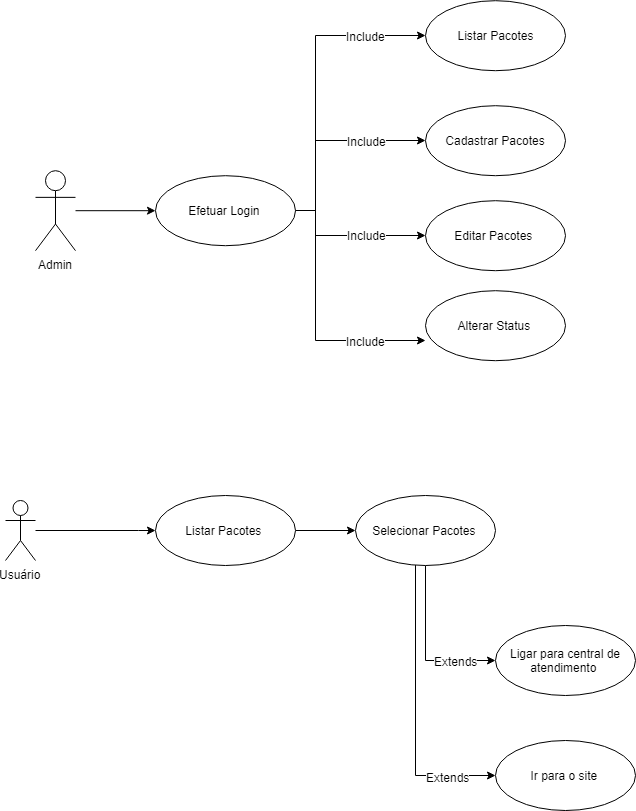

The diagram above was exported from draw.io. Its source (the exported page's mxGraphModel, read from the mxfile embedded in the PNG):
<mxGraphModel dx="1038" dy="582" grid="1" gridSize="10" guides="1" tooltips="1" connect="1" arrows="1" fold="1" page="1" pageScale="1" pageWidth="827" pageHeight="1169" math="0" shadow="0">
  <root>
    <mxCell id="0" />
    <mxCell id="1" parent="0" />
    <mxCell id="IfNydPffSi1bOH8w1QOn-7" value="" style="edgeStyle=orthogonalEdgeStyle;rounded=0;orthogonalLoop=1;jettySize=auto;html=1;" edge="1" parent="1" source="IfNydPffSi1bOH8w1QOn-1" target="IfNydPffSi1bOH8w1QOn-2">
      <mxGeometry relative="1" as="geometry" />
    </mxCell>
    <mxCell id="IfNydPffSi1bOH8w1QOn-1" value="Admin" style="shape=umlActor;verticalLabelPosition=bottom;labelBackgroundColor=#ffffff;verticalAlign=top;html=1;" vertex="1" parent="1">
      <mxGeometry x="170" y="200.19998168945312" width="40" height="80" as="geometry" />
    </mxCell>
    <mxCell id="IfNydPffSi1bOH8w1QOn-8" style="edgeStyle=orthogonalEdgeStyle;rounded=0;orthogonalLoop=1;jettySize=auto;html=1;entryX=0;entryY=0.5;entryDx=0;entryDy=0;" edge="1" parent="1" source="IfNydPffSi1bOH8w1QOn-2" target="IfNydPffSi1bOH8w1QOn-4">
      <mxGeometry relative="1" as="geometry">
        <Array as="points">
          <mxPoint x="450" y="240" />
          <mxPoint x="450" y="65" />
        </Array>
      </mxGeometry>
    </mxCell>
    <mxCell id="IfNydPffSi1bOH8w1QOn-14" value="Include" style="text;html=1;resizable=0;points=[];align=center;verticalAlign=middle;labelBackgroundColor=#ffffff;" vertex="1" connectable="0" parent="IfNydPffSi1bOH8w1QOn-8">
      <mxGeometry x="0.4351" relative="1" as="geometry">
        <mxPoint x="26" as="offset" />
      </mxGeometry>
    </mxCell>
    <mxCell id="IfNydPffSi1bOH8w1QOn-9" style="edgeStyle=orthogonalEdgeStyle;rounded=0;orthogonalLoop=1;jettySize=auto;html=1;entryX=0;entryY=0.5;entryDx=0;entryDy=0;exitX=1;exitY=0.5;exitDx=0;exitDy=0;" edge="1" parent="1" source="IfNydPffSi1bOH8w1QOn-2" target="IfNydPffSi1bOH8w1QOn-6">
      <mxGeometry relative="1" as="geometry">
        <Array as="points">
          <mxPoint x="450" y="240" />
          <mxPoint x="450" y="170" />
        </Array>
      </mxGeometry>
    </mxCell>
    <mxCell id="IfNydPffSi1bOH8w1QOn-16" value="Include" style="text;html=1;resizable=0;points=[];align=center;verticalAlign=middle;labelBackgroundColor=#ffffff;" vertex="1" connectable="0" parent="IfNydPffSi1bOH8w1QOn-9">
      <mxGeometry x="0.1543" y="1" relative="1" as="geometry">
        <mxPoint x="25" y="1" as="offset" />
      </mxGeometry>
    </mxCell>
    <mxCell id="IfNydPffSi1bOH8w1QOn-10" style="edgeStyle=orthogonalEdgeStyle;rounded=0;orthogonalLoop=1;jettySize=auto;html=1;" edge="1" parent="1" source="IfNydPffSi1bOH8w1QOn-2" target="IfNydPffSi1bOH8w1QOn-5">
      <mxGeometry relative="1" as="geometry">
        <Array as="points">
          <mxPoint x="450" y="240" />
          <mxPoint x="450" y="265" />
        </Array>
      </mxGeometry>
    </mxCell>
    <mxCell id="IfNydPffSi1bOH8w1QOn-11" style="edgeStyle=orthogonalEdgeStyle;rounded=0;orthogonalLoop=1;jettySize=auto;html=1;entryX=0;entryY=0.714;entryDx=0;entryDy=0;entryPerimeter=0;" edge="1" parent="1" source="IfNydPffSi1bOH8w1QOn-2" target="IfNydPffSi1bOH8w1QOn-3">
      <mxGeometry relative="1" as="geometry">
        <Array as="points">
          <mxPoint x="450" y="240" />
          <mxPoint x="450" y="370" />
        </Array>
      </mxGeometry>
    </mxCell>
    <mxCell id="IfNydPffSi1bOH8w1QOn-17" value="Include" style="text;html=1;resizable=0;points=[];align=center;verticalAlign=middle;labelBackgroundColor=#ffffff;" vertex="1" connectable="0" parent="IfNydPffSi1bOH8w1QOn-11">
      <mxGeometry x="-0.65" y="-23" relative="1" as="geometry">
        <mxPoint x="73" y="-1" as="offset" />
      </mxGeometry>
    </mxCell>
    <mxCell id="IfNydPffSi1bOH8w1QOn-18" value="Include" style="text;html=1;resizable=0;points=[];align=center;verticalAlign=middle;labelBackgroundColor=#ffffff;" vertex="1" connectable="0" parent="IfNydPffSi1bOH8w1QOn-11">
      <mxGeometry x="0.332" relative="1" as="geometry">
        <mxPoint x="27" as="offset" />
      </mxGeometry>
    </mxCell>
    <mxCell id="IfNydPffSi1bOH8w1QOn-2" value="Efetuar Login&amp;nbsp;" style="ellipse;whiteSpace=wrap;html=1;" vertex="1" parent="1">
      <mxGeometry x="290" y="205.19998168945312" width="140" height="70" as="geometry" />
    </mxCell>
    <mxCell id="IfNydPffSi1bOH8w1QOn-3" value="Alterar Status&amp;nbsp;" style="ellipse;whiteSpace=wrap;html=1;" vertex="1" parent="1">
      <mxGeometry x="560" y="320.1999816894531" width="140" height="70" as="geometry" />
    </mxCell>
    <mxCell id="IfNydPffSi1bOH8w1QOn-4" value="Listar Pacotes" style="ellipse;whiteSpace=wrap;html=1;" vertex="1" parent="1">
      <mxGeometry x="560" y="30.199981689453125" width="140" height="70" as="geometry" />
    </mxCell>
    <mxCell id="IfNydPffSi1bOH8w1QOn-5" value="Editar Pacotes&amp;nbsp;" style="ellipse;whiteSpace=wrap;html=1;" vertex="1" parent="1">
      <mxGeometry x="560" y="230.19998168945312" width="140" height="70" as="geometry" />
    </mxCell>
    <mxCell id="IfNydPffSi1bOH8w1QOn-6" value="Cadastrar Pacotes" style="ellipse;whiteSpace=wrap;html=1;" vertex="1" parent="1">
      <mxGeometry x="560" y="135.19998168945312" width="140" height="70" as="geometry" />
    </mxCell>
    <mxCell id="IfNydPffSi1bOH8w1QOn-34" style="edgeStyle=orthogonalEdgeStyle;rounded=0;orthogonalLoop=1;jettySize=auto;html=1;entryX=0;entryY=0.5;entryDx=0;entryDy=0;" edge="1" parent="1" source="IfNydPffSi1bOH8w1QOn-23" target="IfNydPffSi1bOH8w1QOn-28">
      <mxGeometry relative="1" as="geometry">
        <Array as="points">
          <mxPoint x="273" y="560" />
        </Array>
      </mxGeometry>
    </mxCell>
    <mxCell id="IfNydPffSi1bOH8w1QOn-23" value="Usuário" style="shape=umlActor;verticalLabelPosition=bottom;labelBackgroundColor=#ffffff;verticalAlign=top;html=1;" vertex="1" parent="1">
      <mxGeometry x="140" y="530" width="30" height="60" as="geometry" />
    </mxCell>
    <mxCell id="IfNydPffSi1bOH8w1QOn-36" style="edgeStyle=orthogonalEdgeStyle;rounded=0;orthogonalLoop=1;jettySize=auto;html=1;" edge="1" parent="1" source="IfNydPffSi1bOH8w1QOn-28" target="IfNydPffSi1bOH8w1QOn-31">
      <mxGeometry relative="1" as="geometry" />
    </mxCell>
    <mxCell id="IfNydPffSi1bOH8w1QOn-28" value="Listar Pacotes&amp;nbsp;" style="ellipse;whiteSpace=wrap;html=1;" vertex="1" parent="1">
      <mxGeometry x="290" y="525" width="140" height="70" as="geometry" />
    </mxCell>
    <mxCell id="IfNydPffSi1bOH8w1QOn-37" style="edgeStyle=orthogonalEdgeStyle;rounded=0;orthogonalLoop=1;jettySize=auto;html=1;entryX=0;entryY=0.5;entryDx=0;entryDy=0;" edge="1" parent="1" source="IfNydPffSi1bOH8w1QOn-31" target="IfNydPffSi1bOH8w1QOn-32">
      <mxGeometry relative="1" as="geometry" />
    </mxCell>
    <mxCell id="IfNydPffSi1bOH8w1QOn-39" value="Extends" style="text;html=1;resizable=0;points=[];align=center;verticalAlign=middle;labelBackgroundColor=#ffffff;" vertex="1" connectable="0" parent="IfNydPffSi1bOH8w1QOn-37">
      <mxGeometry x="0.1345" y="21" relative="1" as="geometry">
        <mxPoint x="9" y="1" as="offset" />
      </mxGeometry>
    </mxCell>
    <mxCell id="IfNydPffSi1bOH8w1QOn-38" style="edgeStyle=orthogonalEdgeStyle;rounded=0;orthogonalLoop=1;jettySize=auto;html=1;entryX=0;entryY=0.5;entryDx=0;entryDy=0;" edge="1" parent="1" source="IfNydPffSi1bOH8w1QOn-31" target="IfNydPffSi1bOH8w1QOn-33">
      <mxGeometry relative="1" as="geometry">
        <Array as="points">
          <mxPoint x="550" y="805" />
        </Array>
      </mxGeometry>
    </mxCell>
    <mxCell id="IfNydPffSi1bOH8w1QOn-40" value="Extends" style="text;html=1;resizable=0;points=[];align=center;verticalAlign=middle;labelBackgroundColor=#ffffff;" vertex="1" connectable="0" parent="IfNydPffSi1bOH8w1QOn-38">
      <mxGeometry x="0.5" y="24" relative="1" as="geometry">
        <mxPoint x="24" y="25" as="offset" />
      </mxGeometry>
    </mxCell>
    <mxCell id="IfNydPffSi1bOH8w1QOn-31" value="Selecionar Pacotes&amp;nbsp;" style="ellipse;whiteSpace=wrap;html=1;" vertex="1" parent="1">
      <mxGeometry x="490" y="525" width="140" height="70" as="geometry" />
    </mxCell>
    <mxCell id="IfNydPffSi1bOH8w1QOn-32" value="Ligar para central de atendimento&amp;nbsp;" style="ellipse;whiteSpace=wrap;html=1;" vertex="1" parent="1">
      <mxGeometry x="630" y="655" width="140" height="70" as="geometry" />
    </mxCell>
    <mxCell id="IfNydPffSi1bOH8w1QOn-33" value="Ir para o site&amp;nbsp;" style="ellipse;whiteSpace=wrap;html=1;" vertex="1" parent="1">
      <mxGeometry x="630" y="770" width="140" height="70" as="geometry" />
    </mxCell>
  </root>
</mxGraphModel>